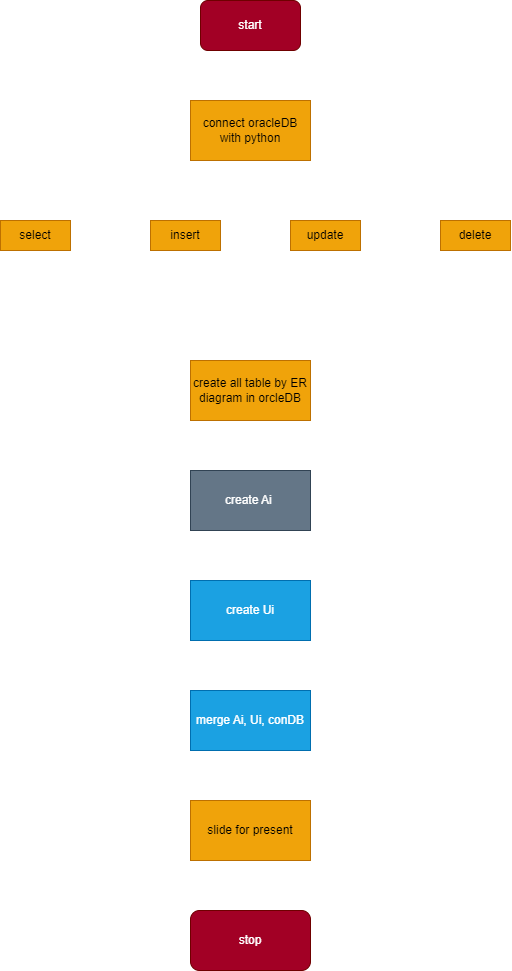

The diagram above was exported from draw.io. Its source (the exported page's mxGraphModel, read from the mxfile embedded in the PNG):
<mxGraphModel dx="335" dy="209" grid="1" gridSize="10" guides="1" tooltips="1" connect="1" arrows="1" fold="1" page="1" pageScale="1" pageWidth="850" pageHeight="1100" math="0" shadow="0">
  <root>
    <mxCell id="0" />
    <mxCell id="1" parent="0" />
    <mxCell id="10" value="" style="edgeStyle=none;html=1;strokeColor=#FFFFFF;" parent="1" source="2" target="3" edge="1">
      <mxGeometry relative="1" as="geometry" />
    </mxCell>
    <mxCell id="2" value="start" style="rounded=1;whiteSpace=wrap;html=1;fillColor=#a20025;fontColor=#ffffff;strokeColor=#6F0000;" parent="1" vertex="1">
      <mxGeometry x="370" y="50" width="100" height="50" as="geometry" />
    </mxCell>
    <mxCell id="11" style="edgeStyle=none;html=1;entryX=0.5;entryY=0;entryDx=0;entryDy=0;strokeColor=#FFFFFF;" parent="1" source="3" target="5" edge="1">
      <mxGeometry relative="1" as="geometry" />
    </mxCell>
    <mxCell id="12" style="edgeStyle=none;html=1;entryX=0.5;entryY=0;entryDx=0;entryDy=0;strokeColor=#FFFFFF;" parent="1" source="3" target="7" edge="1">
      <mxGeometry relative="1" as="geometry" />
    </mxCell>
    <mxCell id="13" style="edgeStyle=none;html=1;entryX=0.5;entryY=0;entryDx=0;entryDy=0;strokeColor=#FFFFFF;" parent="1" source="3" target="8" edge="1">
      <mxGeometry relative="1" as="geometry" />
    </mxCell>
    <mxCell id="14" style="edgeStyle=none;html=1;entryX=0.5;entryY=0;entryDx=0;entryDy=0;strokeColor=#FFFFFF;" parent="1" source="3" target="9" edge="1">
      <mxGeometry relative="1" as="geometry" />
    </mxCell>
    <mxCell id="3" value="connect oracleDB with python" style="rounded=0;whiteSpace=wrap;html=1;fillColor=#f0a30a;fontColor=#000000;strokeColor=#BD7000;" parent="1" vertex="1">
      <mxGeometry x="360" y="150" width="120" height="60" as="geometry" />
    </mxCell>
    <mxCell id="20" style="edgeStyle=none;html=1;entryX=0;entryY=0.5;entryDx=0;entryDy=0;strokeColor=#FFFFFF;" parent="1" source="5" target="15" edge="1">
      <mxGeometry relative="1" as="geometry" />
    </mxCell>
    <mxCell id="5" value="select" style="rounded=0;whiteSpace=wrap;html=1;fillColor=#f0a30a;fontColor=#000000;strokeColor=#BD7000;" parent="1" vertex="1">
      <mxGeometry x="170" y="270" width="70" height="30" as="geometry" />
    </mxCell>
    <mxCell id="17" style="edgeStyle=none;html=1;entryX=0.5;entryY=0;entryDx=0;entryDy=0;strokeColor=#FFFFFF;" parent="1" source="7" target="15" edge="1">
      <mxGeometry relative="1" as="geometry" />
    </mxCell>
    <mxCell id="7" value="insert" style="rounded=0;whiteSpace=wrap;html=1;fillColor=#f0a30a;fontColor=#000000;strokeColor=#BD7000;" parent="1" vertex="1">
      <mxGeometry x="320" y="270" width="70" height="30" as="geometry" />
    </mxCell>
    <mxCell id="18" style="edgeStyle=none;html=1;entryX=0.5;entryY=0;entryDx=0;entryDy=0;strokeColor=#FFFFFF;" parent="1" source="8" target="15" edge="1">
      <mxGeometry relative="1" as="geometry" />
    </mxCell>
    <mxCell id="8" value="update" style="rounded=0;whiteSpace=wrap;html=1;fillColor=#f0a30a;fontColor=#000000;strokeColor=#BD7000;" parent="1" vertex="1">
      <mxGeometry x="460" y="270" width="70" height="30" as="geometry" />
    </mxCell>
    <mxCell id="19" style="edgeStyle=none;html=1;entryX=1;entryY=0.5;entryDx=0;entryDy=0;strokeColor=#FFFFFF;" parent="1" source="9" target="15" edge="1">
      <mxGeometry relative="1" as="geometry" />
    </mxCell>
    <mxCell id="9" value="delete" style="rounded=0;whiteSpace=wrap;html=1;fillColor=#f0a30a;fontColor=#000000;strokeColor=#BD7000;" parent="1" vertex="1">
      <mxGeometry x="610" y="270" width="70" height="30" as="geometry" />
    </mxCell>
    <mxCell id="22" style="edgeStyle=none;html=1;entryX=0.5;entryY=0;entryDx=0;entryDy=0;strokeColor=#FFFFFF;" parent="1" source="15" target="21" edge="1">
      <mxGeometry relative="1" as="geometry" />
    </mxCell>
    <mxCell id="15" value="" style="ellipse;whiteSpace=wrap;html=1;aspect=fixed;strokeColor=#FFFFFF;" parent="1" vertex="1">
      <mxGeometry x="410" y="340" width="20" height="20" as="geometry" />
    </mxCell>
    <mxCell id="24" value="" style="edgeStyle=none;html=1;fontColor=#000000;strokeColor=#FFFFFF;" parent="1" source="21" target="23" edge="1">
      <mxGeometry relative="1" as="geometry" />
    </mxCell>
    <mxCell id="21" value="create all table by ER diagram in orcleDB" style="rounded=0;whiteSpace=wrap;html=1;fillColor=#f0a30a;fontColor=#000000;strokeColor=#BD7000;" parent="1" vertex="1">
      <mxGeometry x="360" y="410" width="120" height="60" as="geometry" />
    </mxCell>
    <mxCell id="26" value="" style="edgeStyle=none;html=1;fontColor=#FFFFFF;strokeColor=#FFFFFF;" parent="1" source="23" target="25" edge="1">
      <mxGeometry relative="1" as="geometry" />
    </mxCell>
    <mxCell id="23" value="create Ai&amp;nbsp;" style="rounded=0;whiteSpace=wrap;html=1;fillColor=#647687;fontColor=#ffffff;strokeColor=#314354;" parent="1" vertex="1">
      <mxGeometry x="360" y="520" width="120" height="60" as="geometry" />
    </mxCell>
    <mxCell id="28" value="" style="edgeStyle=none;html=1;fontColor=#FFFFFF;strokeColor=#FFFFFF;" parent="1" source="25" target="27" edge="1">
      <mxGeometry relative="1" as="geometry" />
    </mxCell>
    <mxCell id="25" value="&lt;font color=&quot;#ffffff&quot;&gt;create Ui&lt;/font&gt;" style="rounded=0;whiteSpace=wrap;html=1;fontColor=#ffffff;fillColor=#1ba1e2;strokeColor=#006EAF;" parent="1" vertex="1">
      <mxGeometry x="360" y="630" width="120" height="60" as="geometry" />
    </mxCell>
    <mxCell id="32" value="" style="edgeStyle=none;html=1;fontColor=#FFFFFF;strokeColor=#FFFFFF;" parent="1" source="27" target="31" edge="1">
      <mxGeometry relative="1" as="geometry" />
    </mxCell>
    <mxCell id="27" value="&lt;font color=&quot;#ffffff&quot;&gt;merge Ai, Ui, conDB&lt;/font&gt;" style="rounded=0;whiteSpace=wrap;html=1;fontColor=#ffffff;fillColor=#1ba1e2;strokeColor=#006EAF;" parent="1" vertex="1">
      <mxGeometry x="360" y="740" width="120" height="60" as="geometry" />
    </mxCell>
    <mxCell id="34" value="" style="edgeStyle=none;html=1;fontColor=#FFFFFF;strokeColor=#FFFFFF;" parent="1" source="31" target="33" edge="1">
      <mxGeometry relative="1" as="geometry" />
    </mxCell>
    <mxCell id="31" value="slide for present" style="rounded=0;whiteSpace=wrap;html=1;fontColor=#000000;fillColor=#f0a30a;strokeColor=#BD7000;" parent="1" vertex="1">
      <mxGeometry x="360" y="850" width="120" height="60" as="geometry" />
    </mxCell>
    <mxCell id="33" value="stop" style="rounded=1;whiteSpace=wrap;html=1;fontColor=#ffffff;fillColor=#a20025;strokeColor=#6F0000;" parent="1" vertex="1">
      <mxGeometry x="360" y="960" width="120" height="60" as="geometry" />
    </mxCell>
  </root>
</mxGraphModel>